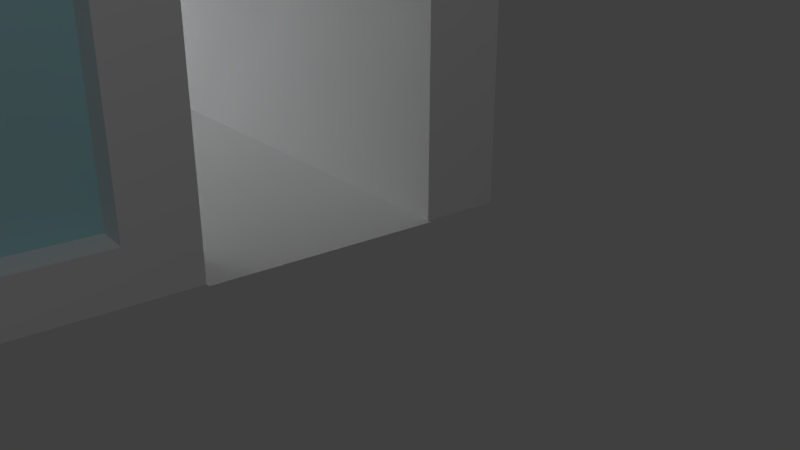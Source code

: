 # Source: Shop.blend  (saved by Blender 2.78.0; exported with 4.5.12 LTS)
import bpy
from mathutils import Matrix  # noqa: F401  (used for matrix-valued properties, if any)

bpy.ops.wm.read_factory_settings(use_empty=True)
scene = bpy.context.scene
scene.name = 'Scene'

# ---- collections
col_collection_1 = bpy.data.collections.new('Collection 1'); scene.collection.children.link(col_collection_1)

# ---- materials (node trees are filled in below, after node groups)
mat_shop_material = bpy.data.materials.new('Shop_Material')
mat_shop_material.alpha_threshold = 0.0
mat_shop_material.use_transparent_shadow = False
mat_shop_material.roughness = 0.5
mat_shop_material.specular_intensity = 0.0
mat_shop_material.line_color = (0.0, 0.0, 0.0, 1.0)
mat_shop_floor = bpy.data.materials.new('Shop_Floor')
mat_shop_floor.alpha_threshold = 0.0
mat_shop_floor.use_transparent_shadow = False
mat_shop_floor.roughness = 0.5
mat_shop_glass = bpy.data.materials.new('Shop_Glass')
mat_shop_glass.alpha_threshold = 0.0
mat_shop_glass.use_transparent_shadow = False
mat_shop_glass.diffuse_color = (0.4472, 0.7546, 0.8, 1.0)
mat_shop_glass.roughness = 0.5

# ---- material node trees

# ---- world
world_world = bpy.data.worlds.new('World'); scene.world = world_world
world_world.color = (0.05088, 0.05088, 0.05088)
world_world.use_sun_shadow = False
world_world.sun_shadow_jitter_overblur = 0.0
world_world.cycles.sampling_method = 'MANUAL'

# ---- cameras
cam_camera = bpy.data.cameras.new('Camera')
cam_camera.clip_end = 100.0
cam_camera.lens = 35.0
cam_camera.sensor_width = 32.0
cam_camera.sensor_height = 18.0
cam_camera.ortho_scale = 7.314
cam_camera.dof.focus_distance = 0.0
cam_camera.dof.aperture_fstop = 128.0

# ---- lights
light_lamp = bpy.data.lights.new('Lamp', 'POINT')
light_lamp.transmission_factor = 0.0
light_lamp.cutoff_distance = 30.0
light_lamp.energy = 100.0
light_lamp.shadow_buffer_clip_start = 1.001
light_lamp.shadow_soft_size = 0.1
light_lamp.shadow_maximum_resolution = 0.006
light_lamp.use_absolute_resolution = True
light_lamp_001 = bpy.data.lights.new('Lamp.001', 'POINT')
light_lamp_001.transmission_factor = 0.0
light_lamp_001.cutoff_distance = 30.0
light_lamp_001.energy = 100.0
light_lamp_001.shadow_buffer_clip_start = 1.001
light_lamp_001.shadow_soft_size = 0.1
light_lamp_001.shadow_maximum_resolution = 0.006
light_lamp_001.use_absolute_resolution = True

# ---- meshes
me_cube = bpy.data.meshes.new('Cube')
me_cube.from_pydata([(5.0, 5.0, 0.0), (-5.0, 5.0, 0.0), (5.0, -5.0, 0.0), (-5.0, -5.0, 0.0), (5.0, -4.5, 0.0), (-5.0, -4.5, 0.0), (5.0, 4.525, 0.0), (-5.0, 4.525, 0.0), (4.5, 5.0, 0.0), (4.5, -5.0, 0.0), (4.5, -4.5, 0.0), (4.5, 4.525, 0.0), (-4.525, 5.0, 0.0), (-4.525, -4.5, 0.0), (-4.525, 4.525, 0.0), (-4.525, -5.0, 0.0), (-4.525, 5.0, 3.0), (-5.0, 5.0, 3.0), (5.0, 4.525, 3.0), (5.0, 5.0, 3.0), (4.5, -5.0, 3.0), (5.0, -5.0, 3.0), (-5.0, -4.5, 3.0), (-5.0, -5.0, 3.0), (5.0, -4.5, 3.0), (-5.0, 4.525, 3.0), (-4.525, -4.5, 3.0), (-4.525, 4.525, 3.0), (4.5, 5.0, 3.0), (-4.525, -5.0, 3.0), (4.5, -4.5, 3.0), (4.5, 4.525, 3.0), (-4.525, 5.0, 3.293), (-5.0, 5.0, 3.293), (5.0, 4.525, 3.293), (5.0, 5.0, 3.293), (4.5, -5.0, 3.293), (5.0, -5.0, 3.293), (-5.0, -4.5, 3.293), (-5.0, -5.0, 3.293), (5.0, -4.5, 3.293), (-5.0, 4.525, 3.293), (-4.525, -4.5, 3.293), (-4.525, 4.525, 3.293), (4.5, 5.0, 3.293), (-4.525, -5.0, 3.293), (4.5, -4.5, 3.293), (4.5, 4.525, 3.293), (-3.171, 5.0, 0.0), (-3.171, 5.0, 3.0), (-3.171, 5.0, 3.293), (-3.171, 4.525, 3.293), (-3.171, 4.525, 3.0), (-3.171, 4.525, 0.0), (4.5, -4.5, 2.4), (-4.525, 4.525, 2.4), (4.5, 4.525, 2.4), (-4.525, -4.5, 2.4), (-3.171, 4.525, 2.4), (5.0, 4.525, 2.4), (-5.0, -5.0, 2.4), (-4.525, -5.0, 2.4), (-5.0, 4.525, 2.4), (-5.0, -4.5, 2.4), (5.0, -4.5, 2.4), (-5.0, 5.0, 2.4), (-4.525, 5.0, 2.4), (5.0, 5.0, 2.4), (5.0, -5.0, 2.4), (4.5, -5.0, 2.4), (4.5, 5.0, 2.4), (-3.171, 5.0, 2.4), (-4.525, 5.025, 0.0), (-3.171, 5.025, 0.0), (4.5, -4.5, 3.081), (4.5, 4.525, 3.081), (-4.525, -4.5, 3.081), (-3.171, 4.525, 3.081), (-4.525, 4.525, 3.081), (-5.0, -5.0, 0.2937), (-5.0, 4.525, 0.2937), (-4.525, 4.525, 0.2937), (5.0, -4.5, 0.2937), (-4.525, 5.0, 0.2937), (-4.525, -4.5, 0.2937), (4.5, -5.0, 0.2937), (4.5, 5.0, 0.2937), (-3.171, 4.525, 0.2937), (4.5, -4.5, 0.2937), (4.5, 4.525, 0.2937), (5.0, 4.525, 0.2937), (-4.525, -5.0, 0.2937), (-5.0, -4.5, 0.2937), (-5.0, 5.0, 0.2937), (5.0, 5.0, 0.2937), (5.0, -5.0, 0.2937), (-3.171, 5.0, 0.2937), (-2.788, 5.0, 0.0), (-2.788, 5.0, 3.0), (-2.788, 5.0, 3.293), (-2.788, 4.525, 3.293), (-2.788, 5.0, 2.4), (-2.788, 5.0, 0.2937), (-2.788, 4.8, 2.4), (4.5, 4.8, 2.4), (4.5, 4.8, 0.2937), (-2.788, 4.8, 0.2937), (-2.788, 4.525, 0.0), (-2.788, 4.525, 2.4), (-2.788, 4.525, 0.2937), (4.5, 4.725, 0.2937), (4.5, 4.725, 2.4), (-2.788, 4.725, 2.4), (-2.788, 4.725, 0.2937)], [], [(57, 55, 27, 26), (65, 62, 25, 17), (66, 65, 17, 16), (14, 11, 107, 53), (64, 59, 18, 24), (56, 54, 30, 31), (60, 61, 29, 23), (62, 63, 22, 25), (55, 58, 52, 27), (23, 29, 45, 39), (25, 22, 38, 41), (27, 52, 51, 43), (21, 24, 40, 37), (29, 20, 36, 45), (30, 26, 42, 46), (22, 23, 39, 38), (19, 28, 44, 35), (59, 67, 19, 18), (69, 68, 21, 20), (71, 66, 16, 49), (67, 70, 28, 19), (63, 60, 23, 22), (54, 57, 26, 30), (61, 69, 20, 29), (68, 64, 24, 21), (27, 52, 77, 78), (47, 34, 35, 44), (36, 37, 40, 46), (46, 40, 34, 47), (45, 36, 46, 42), (100, 47, 44, 99), (41, 43, 32, 33), (39, 45, 42, 38), (38, 42, 43, 41), (31, 30, 46, 47), (24, 18, 34, 40), (16, 17, 33, 32), (17, 25, 41, 33), (26, 27, 43, 42), (18, 19, 35, 34), (20, 21, 37, 36), (49, 16, 32, 50), (98, 49, 50, 99), (43, 51, 50, 32), (101, 71, 49, 98), (52, 58, 108, 56, 31), (51, 52, 31, 47, 100), (109, 107, 11, 89), (88, 84, 57, 54), (87, 96, 48, 53), (89, 88, 54, 56), (84, 81, 55, 57), (102, 96, 71, 101), (95, 82, 64, 68), (91, 85, 69, 61), (92, 79, 60, 63), (94, 86, 70, 67), (83, 81, 14, 12), (85, 95, 68, 69), (90, 94, 67, 59), (80, 92, 63, 62), (79, 91, 61, 60), (82, 90, 59, 64), (83, 93, 65, 66), (93, 80, 62, 65), (66, 71, 58, 55), (14, 53, 73, 72), (74, 75, 77, 78, 76), (30, 26, 76, 74), (52, 31, 75, 77), (31, 30, 74, 75), (26, 27, 78, 76), (26, 27, 52, 31, 30), (13, 10, 11, 14), (1, 7, 80, 93), (12, 1, 93, 83), (4, 6, 90, 82), (3, 15, 91, 79), (7, 5, 92, 80), (6, 0, 94, 90), (9, 2, 95, 85), (66, 55, 81, 83), (0, 8, 86, 94), (5, 3, 79, 92), (15, 9, 85, 91), (2, 4, 82, 95), (97, 48, 96, 102), (13, 14, 81, 84), (11, 10, 88, 89), (58, 71, 96, 87), (10, 13, 84, 88), (89, 56, 111, 110), (8, 97, 102, 86), (102, 101, 103, 106), (70, 101, 98, 28), (28, 98, 99, 44), (51, 100, 99, 50), (105, 106, 103, 104), (86, 102, 106, 105), (70, 86, 105, 104), (101, 70, 104, 103), (58, 87, 109, 108), (87, 53, 107, 109), (112, 113, 110, 111), (109, 89, 110, 113), (56, 108, 112, 111), (108, 109, 113, 112), (105, 106, 113, 110)])
me_cube.polygons.foreach_set('material_index', [0, 0, 0, 1, 0, 0, 0, 0, 0, 0, 0, 0, 0, 0, 0, 0, 0, 0, 0, 0, 0, 0, 0, 0, 0, 0, 0, 0, 0, 0, 0, 0, 0, 0, 0, 0, 0, 0, 0, 0, 0, 0, 0, 0, 0, 0, 0, 0, 0, 0, 0, 0, 0, 0, 0, 0, 0, 0, 0, 0, 0, 0, 0, 0, 0, 0, 0, 0, 0, 0, 0, 0, 0, 1, 0, 0, 0, 0, 0, 0, 0, 0, 0, 0, 0, 0, 0, 0, 0, 0, 0, 0, 0, 0, 0, 0, 0, 2, 0, 0, 0, 0, 0, 2, 0, 0, 0, 0])
_uv = me_cube.uv_layers.new(name='UVMap')
_uv.uv.foreach_set('vector', [0.0, 0.0, 0.0, 0.0, 0.0, 0.0, 0.0, 0.0, 0.0, 0.0, 0.0, 0.0, 0.0, 0.0, 0.0, 0.0, 0.0, 0.0, 0.0, 0.0, 0.0, 0.0, 0.0, 0.0, 0.0, 0.0, 0.0, 0.0, 0.0, 0.0, 0.0, 0.0, 0.0, 0.0, 0.0, 0.0, 0.0, 0.0, 0.0, 0.0, 0.0, 0.0, 0.0, 0.0, 0.0, 0.0, 0.0, 0.0, 0.0, 0.0, 0.0, 0.0, 0.0, 0.0, 0.0, 0.0, 0.0, 0.0, 0.0, 0.0, 0.0, 0.0, 0.0, 0.0, 0.0, 0.0, 0.0, 0.0, 0.0, 0.0, 0.0, 0.0, 0.0, 0.0, 0.0, 0.0, 0.0, 0.0, 0.0, 0.0, 0.0, 0.0, 0.0, 0.0, 0.0, 0.0, 0.0, 0.0, 0.0, 0.0, 0.0, 0.0, 0.0, 0.0, 0.0, 0.0, 0.0, 0.0, 0.0, 0.0, 0.0, 0.0, 0.0, 0.0, 0.0, 0.0, 0.0, 0.0, 0.0, 0.0, 0.0, 0.0, 0.0, 0.0, 0.0, 0.0, 0.0, 0.0, 0.0, 0.0, 0.0, 0.0, 0.0, 0.0, 0.0, 0.0, 0.0, 0.0, 0.0, 0.0, 0.0, 0.0, 0.0, 0.0, 0.0, 0.0, 0.0, 0.0, 0.0, 0.0, 0.0, 0.0, 0.0, 0.0, 0.0, 0.0, 0.0, 0.0, 0.0, 0.0, 0.0, 0.0, 0.0, 0.0, 0.0, 0.0, 0.0, 0.0, 0.0, 0.0, 0.0, 0.0, 0.0, 0.0, 0.0, 0.0, 0.0, 0.0, 0.0, 0.0, 0.0, 0.0, 0.0, 0.0, 0.0, 0.0, 0.0, 0.0, 0.0, 0.0, 0.0, 0.0, 0.0, 0.0, 0.0, 0.0, 0.0, 0.0, 0.0, 0.0, 0.0, 0.0, 0.0, 0.0, 0.0, 0.0, 0.0, 0.0, 0.0, 0.0, 0.0, 0.0, 0.0, 0.0, 0.0, 0.0, 0.0, 0.0, 0.0, 0.0, 0.0, 0.0, 0.0, 0.0, 0.0, 0.0, 0.0, 0.0, 0.0, 0.0, 0.0, 0.0, 0.0, 0.0, 0.0, 0.0, 0.0, 0.0, 0.0, 0.0, 0.0, 0.0, 0.0, 0.0, 0.0, 0.0, 0.0, 0.0, 0.0, 0.0, 0.0, 0.0, 0.0, 0.0, 0.0, 0.0, 0.0, 0.0, 0.0, 0.0, 0.0, 0.0, 0.0, 0.0, 0.0, 0.0, 0.0, 0.0, 0.0, 0.0, 0.0, 0.0, 0.0, 0.0, 0.0, 0.0, 0.0, 0.0, 0.0, 0.0, 0.0, 0.0, 0.0, 0.0, 0.0, 0.0, 0.0, 0.0, 0.0, 0.0, 0.0, 0.0, 0.0, 0.0, 0.0, 0.0, 0.0, 0.0, 0.0, 0.0, 0.0, 0.0, 0.0, 0.0, 0.0, 0.0, 0.0, 0.0, 0.0, 0.0, 0.0, 0.0, 0.0, 0.0, 0.0, 0.0, 0.0, 0.0, 0.0, 0.0, 0.0, 0.0, 0.0, 0.0, 0.0, 0.0, 0.0, 0.0, 0.0, 0.0, 0.0, 0.0, 0.0, 0.0, 0.0, 0.0, 0.0, 0.0, 0.0, 0.0, 0.0, 0.0, 0.0, 0.0, 0.0, 0.0, 0.0, 0.0, 0.0, 0.0, 0.0, 0.0, 0.0, 0.0, 0.0, 0.0, 0.0, 0.0, 0.0, 0.0, 0.0, 0.0, 0.0, 0.0, 0.0, 0.0, 0.0, 0.0, 0.0, 0.0, 0.0, 0.0, 0.0, 0.0, 0.0, 0.0, 0.0, 0.0, 0.0, 0.0, 0.0, 0.0, 0.0, 0.0, 0.0, 0.0, 0.0, 0.0, 0.0, 0.0, 0.0, 0.0, 0.0, 0.0, 0.0, 0.0, 0.0, 0.0, 0.0, 0.0, 0.0, 0.0, 0.0, 0.0, 0.0, 0.0, 0.0, 0.0, 0.0, 0.0, 0.0, 0.0, 0.0, 0.0, 0.0, 0.0, 0.0, 0.0, 0.0, 0.0, 0.0, 0.0, 0.0, 0.0, 0.0, 0.0, 0.0, 0.0, 0.0, 0.0, 0.0, 0.0, 0.0, 0.0, 0.0, 0.0, 0.0, 0.0, 0.0, 0.0, 0.0, 0.0, 0.0, 0.0, 0.0, 0.0, 0.0, 0.0, 0.0, 0.0, 0.0, 0.0, 0.0, 0.0, 0.0, 0.0, 0.0, 0.0, 0.0, 0.0, 0.0, 0.0, 0.0, 0.0, 0.0, 0.0, 0.0, 0.0, 0.0, 0.0, 0.0, 0.0, 0.0, 0.0, 0.0, 0.0, 0.0, 0.0, 0.0, 0.0, 0.0, 0.0, 0.0, 0.0, 0.0, 0.0, 0.0, 0.0, 0.0, 0.0, 0.0, 0.0, 0.0, 0.0, 0.0, 0.0, 0.0, 0.0, 0.0, 0.0, 0.0, 0.0, 0.0, 0.0, 0.0, 0.0, 0.0, 0.0, 0.0, 0.0, 0.0, 0.0, 0.0, 0.0, 0.0, 0.0, 0.0, 0.0, 0.0, 0.0, 0.0, 0.0, 0.0, 0.0, 0.0, 0.0, 0.0, 0.0, 0.0, 0.0, 0.0, 0.0, 0.0, 0.0, 0.0, 0.0, 0.0, 0.0, 0.0, 0.0, 0.0, 0.0, 0.0, 0.0, 0.0, 0.0, 0.0, 0.0, 0.0, 0.0, 0.0, 0.0, 0.0, 0.0, 0.0, 0.0, 0.0, 0.0, 0.0, 0.0, 0.0, 0.0, 0.0, 0.0, 0.0, 0.0, 0.0, 0.0, 0.0, 0.0, 0.0, 0.0, 0.0, 0.0, 0.0, 0.0, 0.0, 0.0, 0.0, 0.0, 0.0, 0.0, 0.0, 0.0, 0.0, 0.0, 0.0, 0.0, 0.0, 0.0, 0.0, 0.0, 0.0, 0.0, 0.0, 0.0, 0.0, 0.0, 0.0, 0.0, 0.0, 0.0, 0.0, 0.0, 1.0, 0.0, 1.0, 1.0, 0.0, 1.0, 0.0, 0.0, 0.0, 0.0, 0.0, 0.0, 0.0, 0.0, 0.0, 0.0, 0.0, 0.0, 0.0, 0.0, 0.0, 0.0, 0.0, 0.0, 0.0, 0.0, 0.0, 0.0, 0.0, 0.0, 0.0, 0.0, 0.0, 0.0, 0.0, 0.0, 0.0, 0.0, 0.0, 0.0, 0.0, 0.0, 0.0, 0.0, 0.0, 0.0, 0.0, 0.0, 0.0, 0.0, 0.0, 0.0, 0.0, 0.0, 0.0, 0.0, 0.0, 0.0, 0.0, 0.0, 0.0, 0.0, 0.0, 0.0, 0.0, 0.0, 0.0, 0.0, 0.0, 0.0, 0.0, 0.0, 0.0, 0.0, 0.0, 0.0, 0.0, 0.0, 0.0, 0.0, 0.0, 0.0, 0.0, 0.0, 0.0, 0.0, 0.0, 0.0, 0.0, 0.0, 0.0, 0.0, 0.0, 0.0, 0.0, 0.0, 0.0, 0.0, 0.0, 0.0, 0.0, 0.0, 0.0, 0.0, 0.0, 0.0, 0.0, 0.0, 0.0, 0.0, 0.0, 0.0, 0.0, 0.0, 0.0, 0.0, 0.0, 0.0, 0.0, 0.0, 0.0, 0.0, 0.0, 0.0, 0.0, 0.0, 0.0, 0.0, 0.0, 0.0, 0.0, 0.0, 0.0, 0.0, 0.0, 0.0, 0.0, 0.0, 0.0, 0.0, 0.0, 0.0, 0.0, 0.0, 0.0, 0.0, 0.0, 0.0, 0.0, 0.0, 0.0, 0.0, 0.0, 0.0, 0.0, 0.0, 0.0, 0.0, 0.0, 0.0, 0.0, 0.0, 0.0, 0.0, 0.0, 0.0, 0.0, 0.0, 0.0, 0.0, 0.0, 0.0, 0.0, 0.0, 0.0, 0.0, 0.0, 0.0, 0.0, 0.0, 0.0, 0.0, 0.0, 0.0, 0.0, 0.0, 0.0, 0.0, 0.0, 0.0, 0.0, 0.0, 0.0, 0.0, 0.0, 0.0, 0.0, 0.0, 0.0, 0.0, 0.0, 0.0, 0.0, 0.0, 0.0, 0.0, 0.0, 0.0, 0.0, 0.0, 0.0, 0.0, 0.0, 0.0, 0.0, 0.0, 0.0, 0.0, 0.0, 0.0, 0.0, 0.0, 0.0, 0.0, 0.0, 0.0, 0.0, 0.0, 0.0, 0.0, 0.0, 0.0, 0.0, 0.0, 0.0, 0.0, 0.0, 0.0, 0.0, 0.0, 0.0, 0.0, 0.0, 0.0, 0.0, 0.0, 0.0, 0.0, 0.0, 0.0, 0.0, 0.0, 0.0, 0.0, 0.0, 0.0, 0.0, 0.0, 0.0, 0.0, 0.0, 0.0, 0.0, 0.0, 0.0, 0.0, 0.0, 0.0, 0.0, 0.0, 0.0, 0.0, 0.0, 0.0, 0.0, 0.0, 0.0, 0.0])
me_cube.materials.append(mat_shop_material)
me_cube.materials.append(mat_shop_floor)
me_cube.materials.append(mat_shop_glass)
me_cube.use_remesh_preserve_volume = False
me_cube.use_remesh_preserve_attributes = False
me_cube.use_mirror_vertex_groups = False
me_cube.update()

# ---- objects
ob_cube = bpy.data.objects.new('Cube', me_cube)
ob_lamp = bpy.data.objects.new('Lamp', light_lamp)
ob_camera = bpy.data.objects.new('Camera', cam_camera)
ob_lamp_001 = bpy.data.objects.new('Lamp.001', light_lamp_001)

# ---- transforms, parenting, visibility, modifiers, constraints
ob_cube.location = (0.8168, 0.2713, 0.9028)
ob_cube.lock_rotations_4d = False
ob_cube.empty_display_type = 'ARROWS'
ob_cube.lineart.crease_threshold = 0.0
ob_lamp.location = (0.1408, -0.2289, 2.509)
ob_lamp.rotation_euler = (0.6503, 0.05522, 1.866)
ob_lamp.lock_rotations_4d = False
ob_lamp.empty_display_type = 'ARROWS'
ob_lamp.color = (0.0, 0.0, 0.0, 0.0)
ob_lamp.lineart.crease_threshold = 0.0
ob_camera.location = (-0.8172, 8.817, 2.728)
ob_camera.rotation_euler = (1.186, -1.797e-07, -3.791)
ob_camera.lock_rotations_4d = False
ob_camera.empty_display_type = 'ARROWS'
ob_camera.color = (0.0, 0.0, 0.0, 0.0)
ob_camera.display_type = 'WIRE'
ob_camera.lineart.crease_threshold = 0.0
ob_lamp_001.location = (-0.9641, 9.344, 6.753)
ob_lamp_001.rotation_euler = (0.6503, 0.05522, 1.866)
ob_lamp_001.lock_rotations_4d = False
ob_lamp_001.empty_display_type = 'ARROWS'
ob_lamp_001.color = (0.0, 0.0, 0.0, 0.0)
ob_lamp_001.lineart.crease_threshold = 0.0

# ---- collection membership
col_collection_1.objects.link(ob_cube)
col_collection_1.objects.link(ob_lamp)
col_collection_1.objects.link(ob_camera)
col_collection_1.objects.link(ob_lamp_001)

# ---- scene / render settings (as saved in the file)
scene.camera = ob_camera
scene.frame_start = 1; scene.frame_end = 250; scene.frame_set(1)
scene.render.engine = 'BLENDER_EEVEE_NEXT'
scene.render.resolution_percentage = 50
scene.render.dither_intensity = 0.0
scene.cycles.use_denoising = False
scene.cycles.samples = 128
scene.cycles.sampling_pattern = 'TABULATED_SOBOL'
scene.cycles.light_sampling_threshold = 0.0
scene.cycles.use_adaptive_sampling = False
scene.cycles.use_light_tree = False
scene.cycles.blur_glossy = 0.0
scene.cycles.sample_clamp_indirect = 0.0
scene.view_settings.view_transform = 'Standard'
bpy.context.view_layer.update()
